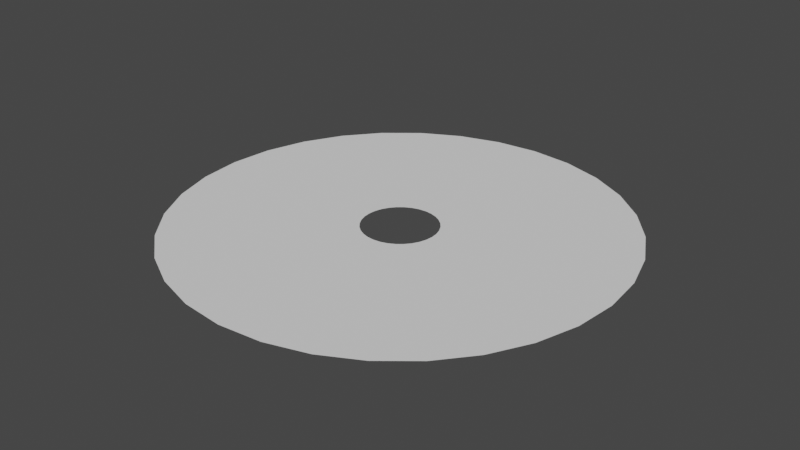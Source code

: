 # Source: FountainWaterMesh.blend  (saved by Blender 2.92.15; exported with 4.5.12 LTS)
import bpy
from mathutils import Matrix  # noqa: F401  (used for matrix-valued properties, if any)

bpy.ops.wm.read_factory_settings(use_empty=True)
scene = bpy.context.scene
scene.name = 'Scene'

# ---- collections
col_collection = bpy.data.collections.new('Collection'); scene.collection.children.link(col_collection)

# ---- world
world_world = bpy.data.worlds.new('World'); scene.world = world_world
world_world.use_nodes = True; world_world.node_tree.nodes.clear()
_N = world_world.node_tree.nodes; _L = world_world.node_tree.links
n0 = _N.new('ShaderNodeOutputWorld'); n0.name = 'World Output'; n0.location = (300, 300)
n1 = _N.new('ShaderNodeBackground'); n1.name = 'Background'; n1.location = (10, 300)
n1.inputs[0].default_value = (0.05088, 0.05088, 0.05088, 1.0)
_L.new(n1.outputs[0], n0.inputs[0])
n0.is_active_output = True
world_world.color = (0.05088, 0.05088, 0.05088)
world_world.use_sun_shadow = False
world_world.sun_shadow_jitter_overblur = 0.0

# ---- meshes
me_circle = bpy.data.meshes.new('Circle')
me_circle.from_pydata([(0.0, -1.0, 1.192e-07), (-0.1951, -0.9808, 1.192e-07), (-0.3827, -0.9239, 1.192e-07), (-0.5556, -0.8315, 1.192e-07), (-0.7071, -0.7071, 1.192e-07), (-0.8315, -0.5556, 1.192e-07), (-0.9239, -0.3827, 5.96e-08), (-0.9808, -0.1951, 5.96e-08), (-1.0, 5.5e-07, 1.895e-08), (-0.9808, 0.1951, 0.0), (-0.9239, 0.3827, -5.96e-08), (-0.8315, 0.5556, -1.192e-07), (-0.7071, 0.7071, -1.192e-07), (-0.5556, 0.8315, -1.192e-07), (-0.3827, 0.9239, -1.192e-07), (-0.1951, 0.9808, -1.192e-07), (3.258e-07, 1.0, -1.192e-07), (0.1951, 0.9808, -1.192e-07), (0.3827, 0.9239, -1.192e-07), (0.5556, 0.8315, -1.192e-07), (0.7071, 0.7071, -1.192e-07), (0.8315, 0.5556, -1.192e-07), (0.9239, 0.3827, -5.96e-08), (0.9808, 0.1951, 0.0), (1.0, -3.401e-07, 1.895e-08), (0.9808, -0.1951, 5.96e-08), (0.9239, -0.3827, 5.96e-08), (0.8315, -0.5556, 1.192e-07), (0.7071, -0.7071, 1.192e-07), (0.5556, -0.8315, 1.192e-07), (0.3827, -0.9239, 1.192e-07), (0.1951, -0.9808, 1.192e-07), (-3.562e-08, -0.7, 1.192e-07), (-0.1366, -0.6865, 1.192e-07), (-0.2679, -0.6467, 1.192e-07), (-0.3889, -0.582, 1.192e-07), (-0.495, -0.495, 1.192e-07), (-0.582, -0.3889, 5.96e-08), (-0.6467, -0.2679, 5.96e-08), (-0.6865, -0.1366, 2.98e-08), (-0.7, 4.872e-07, 1.895e-08), (-0.6865, 0.1366, 0.0), (-0.6467, 0.2679, 0.0), (-0.582, 0.3889, -5.96e-08), (-0.495, 0.495, -5.96e-08), (-0.3889, 0.582, -1.192e-07), (-0.2679, 0.6467, -1.192e-07), (-0.1366, 0.6866, -1.192e-07), (1.925e-07, 0.7, -1.192e-07), (0.1366, 0.6866, -1.192e-07), (0.2679, 0.6467, -1.192e-07), (0.3889, 0.582, -1.192e-07), (0.495, 0.495, -5.96e-08), (0.582, 0.3889, -5.96e-08), (0.6467, 0.2679, 0.0), (0.6865, 0.1366, 0.0), (0.7, -1.359e-07, 1.895e-08), (0.6865, -0.1366, 2.98e-08), (0.6467, -0.2679, 5.96e-08), (0.582, -0.3889, 5.96e-08), (0.495, -0.495, 1.192e-07), (0.3889, -0.582, 1.192e-07), (0.2679, -0.6467, 1.192e-07), (0.1366, -0.6865, 1.192e-07), (-7.167e-08, -0.42, 5.96e-08), (-0.08194, -0.4119, 5.96e-08), (-0.1607, -0.388, 5.96e-08), (-0.2333, -0.3492, 5.96e-08), (-0.297, -0.297, 5.96e-08), (-0.3492, -0.2333, 5.96e-08), (-0.388, -0.1607, 2.98e-08), (-0.4119, -0.08194, 2.98e-08), (-0.42, 4.174e-07, 1.895e-08), (-0.4119, 0.08194, 7.451e-09), (-0.388, 0.1607, 0.0), (-0.3492, 0.2333, -2.98e-08), (-0.297, 0.297, 0.0), (-0.2333, 0.3492, -5.96e-08), (-0.1607, 0.388, -5.96e-08), (-0.08194, 0.4119, -5.96e-08), (6.519e-08, 0.42, -5.96e-08), (0.08194, 0.4119, -5.96e-08), (0.1607, 0.388, -5.96e-08), (0.2333, 0.3492, -5.96e-08), (0.297, 0.297, 0.0), (0.3492, 0.2333, -2.98e-08), (0.388, 0.1607, 0.0), (0.4119, 0.08194, 7.451e-09), (0.42, 4.351e-08, 1.895e-08), (0.4119, -0.08194, 2.98e-08), (0.388, -0.1607, 2.98e-08), (0.3492, -0.2333, 5.96e-08), (0.297, -0.297, 5.96e-08), (0.2333, -0.3492, 5.96e-08), (0.1607, -0.388, 5.96e-08), (0.08194, -0.4119, 5.96e-08), (-8.329e-08, -0.168, 4.47e-08), (-0.03278, -0.1648, 4.47e-08), (-0.06429, -0.1552, 2.98e-08), (-0.09334, -0.1397, 2.98e-08), (-0.1188, -0.1188, 3.725e-08), (-0.1397, -0.09334, 2.98e-08), (-0.1552, -0.06429, 2.98e-08), (-0.1648, -0.03277, 2.235e-08), (-0.168, 3.545e-07, 1.895e-08), (-0.1648, 0.03278, 1.49e-08), (-0.1552, 0.06429, 1.49e-08), (-0.1397, 0.09334, 0.0), (-0.1188, 0.1188, 0.0), (-0.09334, 0.1397, 0.0), (-0.06429, 0.1552, 0.0), (-0.03278, 0.1648, 0.0), (-2.855e-08, 0.168, 0.0), (0.03278, 0.1648, 0.0), (0.06429, 0.1552, 0.0), (0.09334, 0.1397, 0.0), (0.1188, 0.1188, 0.0), (0.1397, 0.09334, 0.0), (0.1552, 0.06429, 1.49e-08), (0.1648, 0.03278, 1.49e-08), (0.168, 2.05e-07, 1.895e-08), (0.1648, -0.03277, 2.235e-08), (0.1552, -0.06429, 2.98e-08), (0.1397, -0.09334, 2.98e-08), (0.1188, -0.1188, 3.725e-08), (0.09334, -0.1397, 2.98e-08), (0.06429, -0.1552, 2.98e-08), (0.03277, -0.1648, 4.47e-08), (0.8337, -0.1658, 4.47e-08), (0.7853, -0.3253, 5.96e-08), (-0.601, 0.601, -8.941e-08), (-0.4722, 0.7067, -1.192e-07), (0.7067, -0.4722, 8.941e-08), (-0.3253, 0.7853, -1.192e-07), (-1.781e-08, -0.85, 1.192e-07), (-0.1658, -0.8337, 1.192e-07), (0.601, -0.601, 1.192e-07), (-0.1658, 0.8337, -1.192e-07), (-0.3253, -0.7853, 1.192e-07), (0.4722, -0.7067, 1.192e-07), (2.592e-07, 0.85, -1.192e-07), (-0.4722, -0.7067, 1.192e-07), (0.3253, -0.7853, 1.192e-07), (0.1658, 0.8337, -1.192e-07), (-0.601, -0.601, 1.192e-07), (0.1658, -0.8337, 1.192e-07), (0.3253, 0.7853, -1.192e-07), (-0.7067, -0.4722, 8.941e-08), (0.4722, 0.7067, -1.192e-07), (-0.7853, -0.3253, 5.96e-08), (0.601, 0.601, -8.941e-08), (-0.8337, -0.1658, 4.47e-08), (0.7067, 0.4722, -8.941e-08), (-0.85, 5.186e-07, 1.895e-08), (0.7853, 0.3253, -2.98e-08), (-0.8337, 0.1658, 0.0), (0.8337, 0.1658, 0.0), (-0.7853, 0.3253, -2.98e-08), (0.85, -2.38e-07, 1.895e-08), (-0.7067, 0.4722, -8.941e-08), (0.396, 0.396, -2.98e-08), (0.4656, 0.3111, -4.47e-08), (-0.5492, -0.1093, 2.98e-08), (-0.56, 4.523e-07, 1.895e-08), (0.5174, 0.2143, 0.0), (-0.5492, 0.1093, 3.725e-09), (0.5492, 0.1093, 3.725e-09), (-0.5174, 0.2143, 0.0), (0.56, -4.619e-08, 1.895e-08), (-0.4656, 0.3111, -4.47e-08), (0.5492, -0.1093, 2.98e-08), (-0.396, 0.396, -2.98e-08), (0.5174, -0.2143, 4.47e-08), (-0.3111, 0.4656, -8.941e-08), (0.4656, -0.3111, 5.96e-08), (-0.2143, 0.5174, -8.941e-08), (-5.364e-08, -0.56, 8.941e-08), (-0.1093, -0.5492, 8.941e-08), (0.396, -0.396, 8.941e-08), (-0.1093, 0.5492, -8.941e-08), (-0.2143, -0.5174, 8.941e-08), (0.3111, -0.4656, 8.941e-08), (1.288e-07, 0.56, -8.941e-08), (-0.3111, -0.4656, 8.941e-08), (0.2143, -0.5174, 8.941e-08), (0.1093, 0.5492, -8.941e-08), (-0.396, -0.396, 8.941e-08), (0.1092, -0.5492, 8.941e-08), (0.2143, 0.5174, -8.941e-08), (-0.4656, -0.3111, 5.96e-08), (0.3111, 0.4656, -8.941e-08), (-0.5174, -0.2143, 4.47e-08), (0.2884, 0.05736, 1.118e-08), (0.294, 1.242e-07, 1.895e-08), (-0.2716, 0.1125, 7.451e-09), (-0.2445, 0.1633, -1.49e-08), (0.2884, -0.05736, 2.608e-08), (-0.2079, 0.2079, 0.0), (0.2716, -0.1125, 2.98e-08), (-0.1633, 0.2445, -2.98e-08), (0.2445, -0.1633, 4.47e-08), (-0.1125, 0.2716, -2.98e-08), (-7.748e-08, -0.294, 5.215e-08), (-0.05736, -0.2884, 5.215e-08), (0.2079, -0.2079, 4.843e-08), (-0.05736, 0.2884, -2.98e-08), (-0.1125, -0.2716, 4.47e-08), (0.1633, -0.2445, 4.47e-08), (1.832e-08, 0.294, -2.98e-08), (-0.1633, -0.2445, 4.47e-08), (0.1125, -0.2716, 4.47e-08), (0.05736, 0.2884, -2.98e-08), (-0.2079, -0.2079, 4.843e-08), (0.05736, -0.2884, 5.215e-08), (0.1125, 0.2716, -2.98e-08), (-0.2445, -0.1633, 4.47e-08), (0.1633, 0.2445, -2.98e-08), (-0.2716, -0.1125, 2.98e-08), (0.2079, 0.2079, 0.0), (-0.2884, -0.05736, 2.608e-08), (0.2445, 0.1633, -1.49e-08), (-0.294, 3.859e-07, 1.895e-08), (0.2716, 0.1125, 7.451e-09), (-0.2884, 0.05736, 1.118e-08)], [], [(129, 128, 57, 58), (131, 130, 44, 45), (132, 129, 58, 59), (133, 131, 45, 46), (135, 134, 32, 33), (136, 132, 59, 60), (137, 133, 46, 47), (138, 135, 33, 34), (139, 136, 60, 61), (140, 137, 47, 48), (141, 138, 34, 35), (142, 139, 61, 62), (143, 140, 48, 49), (144, 141, 35, 36), (145, 142, 62, 63), (146, 143, 49, 50), (147, 144, 36, 37), (134, 145, 63, 32), (148, 146, 50, 51), (149, 147, 37, 38), (150, 148, 51, 52), (151, 149, 38, 39), (152, 150, 52, 53), (153, 151, 39, 40), (154, 152, 53, 54), (155, 153, 40, 41), (156, 154, 54, 55), (157, 155, 41, 42), (158, 156, 55, 56), (159, 157, 42, 43), (128, 158, 56, 57), (130, 159, 43, 44), (161, 160, 84, 85), (163, 162, 71, 72), (164, 161, 85, 86), (165, 163, 72, 73), (166, 164, 86, 87), (167, 165, 73, 74), (168, 166, 87, 88), (169, 167, 74, 75), (170, 168, 88, 89), (171, 169, 75, 76), (172, 170, 89, 90), (173, 171, 76, 77), (174, 172, 90, 91), (175, 173, 77, 78), (177, 176, 64, 65), (178, 174, 91, 92), (179, 175, 78, 79), (180, 177, 65, 66), (181, 178, 92, 93), (182, 179, 79, 80), (183, 180, 66, 67), (184, 181, 93, 94), (185, 182, 80, 81), (186, 183, 67, 68), (187, 184, 94, 95), (188, 185, 81, 82), (189, 186, 68, 69), (176, 187, 95, 64), (190, 188, 82, 83), (191, 189, 69, 70), (160, 190, 83, 84), (162, 191, 70, 71), (193, 192, 119, 120), (195, 194, 106, 107), (196, 193, 120, 121), (197, 195, 107, 108), (198, 196, 121, 122), (199, 197, 108, 109), (200, 198, 122, 123), (201, 199, 109, 110), (203, 202, 96, 97), (204, 200, 123, 124), (205, 201, 110, 111), (206, 203, 97, 98), (207, 204, 124, 125), (208, 205, 111, 112), (209, 206, 98, 99), (210, 207, 125, 126), (211, 208, 112, 113), (212, 209, 99, 100), (213, 210, 126, 127), (214, 211, 113, 114), (215, 212, 100, 101), (202, 213, 127, 96), (216, 214, 114, 115), (217, 215, 101, 102), (218, 216, 115, 116), (219, 217, 102, 103), (220, 218, 116, 117), (221, 219, 103, 104), (222, 220, 117, 118), (223, 221, 104, 105), (192, 222, 118, 119), (194, 223, 105, 106), (12, 11, 159, 130), (25, 24, 158, 128), (11, 10, 157, 159), (24, 23, 156, 158), (10, 9, 155, 157), (23, 22, 154, 156), (9, 8, 153, 155), (22, 21, 152, 154), (8, 7, 151, 153), (21, 20, 150, 152), (7, 6, 149, 151), (20, 19, 148, 150), (6, 5, 147, 149), (19, 18, 146, 148), (0, 31, 145, 134), (5, 4, 144, 147), (18, 17, 143, 146), (31, 30, 142, 145), (4, 3, 141, 144), (17, 16, 140, 143), (30, 29, 139, 142), (3, 2, 138, 141), (16, 15, 137, 140), (29, 28, 136, 139), (2, 1, 135, 138), (15, 14, 133, 137), (28, 27, 132, 136), (1, 0, 134, 135), (14, 13, 131, 133), (27, 26, 129, 132), (13, 12, 130, 131), (26, 25, 128, 129), (39, 38, 191, 162), (52, 51, 190, 160), (38, 37, 189, 191), (51, 50, 188, 190), (32, 63, 187, 176), (37, 36, 186, 189), (50, 49, 185, 188), (63, 62, 184, 187), (36, 35, 183, 186), (49, 48, 182, 185), (62, 61, 181, 184), (35, 34, 180, 183), (48, 47, 179, 182), (61, 60, 178, 181), (34, 33, 177, 180), (47, 46, 175, 179), (60, 59, 174, 178), (33, 32, 176, 177), (46, 45, 173, 175), (59, 58, 172, 174), (45, 44, 171, 173), (58, 57, 170, 172), (44, 43, 169, 171), (57, 56, 168, 170), (43, 42, 167, 169), (56, 55, 166, 168), (42, 41, 165, 167), (55, 54, 164, 166), (41, 40, 163, 165), (54, 53, 161, 164), (40, 39, 162, 163), (53, 52, 160, 161), (74, 73, 223, 194), (87, 86, 222, 192), (73, 72, 221, 223), (86, 85, 220, 222), (72, 71, 219, 221), (85, 84, 218, 220), (71, 70, 217, 219), (84, 83, 216, 218), (70, 69, 215, 217), (83, 82, 214, 216), (64, 95, 213, 202), (69, 68, 212, 215), (82, 81, 211, 214), (95, 94, 210, 213), (68, 67, 209, 212), (81, 80, 208, 211), (94, 93, 207, 210), (67, 66, 206, 209), (80, 79, 205, 208), (93, 92, 204, 207), (66, 65, 203, 206), (79, 78, 201, 205), (92, 91, 200, 204), (65, 64, 202, 203), (78, 77, 199, 201), (91, 90, 198, 200), (77, 76, 197, 199), (90, 89, 196, 198), (76, 75, 195, 197), (89, 88, 193, 196), (75, 74, 194, 195), (88, 87, 192, 193)])
_uv = me_circle.uv_layers.new(name='UVMap')
_uv.uv.foreach_set('vector', [0.1805, 0.5625, 0.1805, 0.5937, 0.3607, 0.5937, 0.3607, 0.5625, 0.1805, 0.9687, 0.1805, 1.0, 0.3607, 1.0, 0.3607, 0.9687, 0.1805, 0.5312, 0.1805, 0.5625, 0.3607, 0.5625, 0.3607, 0.5312, 0.1805, 0.9375, 0.1805, 0.9687, 0.3607, 0.9687, 0.3607, 0.9375, 0.1805, 0.3438, 0.1805, 0.375, 0.3607, 0.375, 0.3607, 0.3438, 0.1805, 0.5, 0.1805, 0.5312, 0.3607, 0.5312, 0.3607, 0.5, 0.1805, 0.9062, 0.1805, 0.9375, 0.3607, 0.9375, 0.3607, 0.9062, 0.1805, 0.3125, 0.1805, 0.3438, 0.3607, 0.3438, 0.3607, 0.3125, 0.1805, 0.4688, 0.1805, 0.5, 0.3607, 0.5, 0.3607, 0.4688, 0.1805, 0.875, 0.1805, 0.9062, 0.3607, 0.9062, 0.3607, 0.875, 0.1805, 0.2813, 0.1805, 0.3125, 0.3607, 0.3125, 0.3607, 0.2813, 0.1805, 0.4375, 0.1805, 0.4688, 0.3607, 0.4688, 0.3607, 0.4375, 0.1805, 0.8437, 0.1805, 0.875, 0.3607, 0.875, 0.3607, 0.8437, 0.1805, 0.25, 0.1805, 0.2813, 0.3607, 0.2813, 0.3607, 0.25, 0.1805, 0.4063, 0.1805, 0.4375, 0.3607, 0.4375, 0.3607, 0.4063, 0.1805, 0.8125, 0.1805, 0.8437, 0.3607, 0.8437, 0.3607, 0.8125, 0.1805, 0.2188, 0.1805, 0.25, 0.3607, 0.25, 0.3607, 0.2188, 0.1805, 0.375, 0.1805, 0.4063, 0.3607, 0.4063, 0.3607, 0.375, 0.1805, 0.7812, 0.1805, 0.8125, 0.3607, 0.8125, 0.3607, 0.7812, 0.1805, 0.1875, 0.1805, 0.2188, 0.3607, 0.2188, 0.3607, 0.1875, 0.1805, 0.75, 0.1805, 0.7812, 0.3607, 0.7812, 0.3607, 0.75, 0.1805, 0.1563, 0.1805, 0.1875, 0.3607, 0.1875, 0.3607, 0.1563, 0.1805, 0.7187, 0.1805, 0.75, 0.3607, 0.75, 0.3607, 0.7187, 0.1805, 0.125, 0.1805, 0.1563, 0.3607, 0.1563, 0.3607, 0.125, 0.1805, 0.6875, 0.1805, 0.7187, 0.3607, 0.7187, 0.3607, 0.6875, 0.1805, 0.09378, 0.1805, 0.125, 0.3607, 0.125, 0.3607, 0.09378, 0.1805, 0.6562, 0.1805, 0.6875, 0.3607, 0.6875, 0.3607, 0.6562, 0.1805, 0.06254, 0.1805, 0.09378, 0.3607, 0.09378, 0.3607, 0.06254, 0.1805, 0.625, 0.1805, 0.6562, 0.3607, 0.6562, 0.3607, 0.625, 0.1805, 0.03129, 0.1805, 0.06254, 0.3607, 0.06254, 0.3607, 0.03129, 0.1805, 0.5937, 0.1805, 0.625, 0.3607, 0.625, 0.3607, 0.5937, 0.1805, 4.16e-05, 0.1805, 0.03129, 0.3607, 0.03129, 0.3607, 4.16e-05, 0.529, 0.7187, 0.529, 0.75, 0.6972, 0.75, 0.6972, 0.7187, 0.529, 0.125, 0.529, 0.1563, 0.6972, 0.1563, 0.6972, 0.125, 0.529, 0.6875, 0.529, 0.7187, 0.6972, 0.7187, 0.6972, 0.6875, 0.529, 0.09378, 0.529, 0.125, 0.6972, 0.125, 0.6972, 0.09378, 0.529, 0.6562, 0.529, 0.6875, 0.6972, 0.6875, 0.6972, 0.6562, 0.529, 0.06254, 0.529, 0.09378, 0.6972, 0.09378, 0.6972, 0.06254, 0.529, 0.625, 0.529, 0.6562, 0.6972, 0.6562, 0.6972, 0.625, 0.529, 0.03129, 0.529, 0.06254, 0.6972, 0.06254, 0.6972, 0.03129, 0.529, 0.5937, 0.529, 0.625, 0.6972, 0.625, 0.6972, 0.5937, 0.529, 4.16e-05, 0.529, 0.03129, 0.6972, 0.03129, 0.6972, 4.16e-05, 0.529, 0.5625, 0.529, 0.5937, 0.6972, 0.5937, 0.6972, 0.5625, 0.529, 0.9687, 0.529, 1.0, 0.6972, 1.0, 0.6972, 0.9687, 0.529, 0.5312, 0.529, 0.5625, 0.6972, 0.5625, 0.6972, 0.5312, 0.529, 0.9375, 0.529, 0.9687, 0.6972, 0.9687, 0.6972, 0.9375, 0.529, 0.3438, 0.529, 0.375, 0.6972, 0.375, 0.6972, 0.3438, 0.529, 0.5, 0.529, 0.5312, 0.6972, 0.5312, 0.6972, 0.5, 0.529, 0.9062, 0.529, 0.9375, 0.6972, 0.9375, 0.6972, 0.9062, 0.529, 0.3125, 0.529, 0.3438, 0.6972, 0.3438, 0.6972, 0.3125, 0.529, 0.4688, 0.529, 0.5, 0.6972, 0.5, 0.6972, 0.4688, 0.529, 0.875, 0.529, 0.9062, 0.6972, 0.9062, 0.6972, 0.875, 0.529, 0.2813, 0.529, 0.3125, 0.6972, 0.3125, 0.6972, 0.2813, 0.529, 0.4375, 0.529, 0.4688, 0.6972, 0.4688, 0.6972, 0.4375, 0.529, 0.8437, 0.529, 0.875, 0.6972, 0.875, 0.6972, 0.8437, 0.529, 0.25, 0.529, 0.2813, 0.6972, 0.2813, 0.6972, 0.25, 0.529, 0.4063, 0.529, 0.4375, 0.6972, 0.4375, 0.6972, 0.4063, 0.529, 0.8125, 0.529, 0.8437, 0.6972, 0.8437, 0.6972, 0.8125, 0.529, 0.2188, 0.529, 0.25, 0.6972, 0.25, 0.6972, 0.2188, 0.529, 0.375, 0.529, 0.4063, 0.6972, 0.4063, 0.6972, 0.375, 0.529, 0.7812, 0.529, 0.8125, 0.6972, 0.8125, 0.6972, 0.7812, 0.529, 0.1875, 0.529, 0.2188, 0.6972, 0.2188, 0.6972, 0.1875, 0.529, 0.75, 0.529, 0.7812, 0.6972, 0.7812, 0.6972, 0.75, 0.529, 0.1563, 0.529, 0.1875, 0.6972, 0.1875, 0.6972, 0.1563, 0.8486, 0.625, 0.8486, 0.6562, 1.0, 0.6562, 1.0, 0.625, 0.8486, 0.03129, 0.8486, 0.06254, 1.0, 0.06254, 1.0, 0.03129, 0.8486, 0.5937, 0.8486, 0.625, 1.0, 0.625, 1.0, 0.5937, 0.8486, 4.16e-05, 0.8486, 0.03129, 1.0, 0.03129, 1.0, 4.16e-05, 0.8486, 0.5625, 0.8486, 0.5937, 1.0, 0.5937, 1.0, 0.5625, 0.8486, 0.9687, 0.8486, 1.0, 1.0, 1.0, 1.0, 0.9687, 0.8486, 0.5312, 0.8486, 0.5625, 1.0, 0.5625, 1.0, 0.5312, 0.8486, 0.9375, 0.8486, 0.9687, 1.0, 0.9687, 1.0, 0.9375, 0.8486, 0.3438, 0.8486, 0.375, 1.0, 0.375, 1.0, 0.3438, 0.8486, 0.5, 0.8486, 0.5312, 1.0, 0.5312, 1.0, 0.5, 0.8486, 0.9062, 0.8486, 0.9375, 1.0, 0.9375, 1.0, 0.9062, 0.8486, 0.3125, 0.8486, 0.3438, 1.0, 0.3438, 1.0, 0.3125, 0.8486, 0.4688, 0.8486, 0.5, 1.0, 0.5, 1.0, 0.4688, 0.8486, 0.875, 0.8486, 0.9062, 1.0, 0.9062, 1.0, 0.875, 0.8486, 0.2813, 0.8486, 0.3125, 1.0, 0.3125, 1.0, 0.2813, 0.8486, 0.4375, 0.8486, 0.4688, 1.0, 0.4688, 1.0, 0.4375, 0.8486, 0.8437, 0.8486, 0.875, 1.0, 0.875, 1.0, 0.8437, 0.8486, 0.25, 0.8486, 0.2813, 1.0, 0.2813, 1.0, 0.25, 0.8486, 0.4063, 0.8486, 0.4375, 1.0, 0.4375, 1.0, 0.4063, 0.8486, 0.8125, 0.8486, 0.8437, 1.0, 0.8437, 1.0, 0.8125, 0.8486, 0.2188, 0.8486, 0.25, 1.0, 0.25, 1.0, 0.2188, 0.8486, 0.375, 0.8486, 0.4063, 1.0, 0.4063, 1.0, 0.375, 0.8486, 0.7812, 0.8486, 0.8125, 1.0, 0.8125, 1.0, 0.7812, 0.8486, 0.1875, 0.8486, 0.2188, 1.0, 0.2188, 1.0, 0.1875, 0.8486, 0.75, 0.8486, 0.7812, 1.0, 0.7812, 1.0, 0.75, 0.8486, 0.1563, 0.8486, 0.1875, 1.0, 0.1875, 1.0, 0.1563, 0.8486, 0.7187, 0.8486, 0.75, 1.0, 0.75, 1.0, 0.7187, 0.8486, 0.125, 0.8486, 0.1563, 1.0, 0.1563, 1.0, 0.125, 0.8486, 0.6875, 0.8486, 0.7187, 1.0, 0.7187, 1.0, 0.6875, 0.8486, 0.09378, 0.8486, 0.125, 1.0, 0.125, 1.0, 0.09378, 0.8486, 0.6562, 0.8486, 0.6875, 1.0, 0.6875, 1.0, 0.6562, 0.8486, 0.06254, 0.8486, 0.09378, 1.0, 0.09378, 1.0, 0.06254, 0.00024, 4.16e-05, 0.00024, 0.03129, 0.1805, 0.03129, 0.1805, 4.16e-05, 0.00024, 0.5937, 0.00024, 0.625, 0.1805, 0.625, 0.1805, 0.5937, 0.00024, 0.03129, 0.00024, 0.06254, 0.1805, 0.06254, 0.1805, 0.03129, 0.00024, 0.625, 0.00024, 0.6562, 0.1805, 0.6562, 0.1805, 0.625, 0.00024, 0.06254, 0.00024, 0.09378, 0.1805, 0.09378, 0.1805, 0.06254, 0.00024, 0.6562, 0.00024, 0.6875, 0.1805, 0.6875, 0.1805, 0.6562, 0.00024, 0.09378, 0.00024, 0.125, 0.1805, 0.125, 0.1805, 0.09378, 0.00024, 0.6875, 0.00024, 0.7187, 0.1805, 0.7187, 0.1805, 0.6875, 0.00024, 0.125, 0.00024, 0.1563, 0.1805, 0.1563, 0.1805, 0.125, 0.00024, 0.7187, 0.00024, 0.75, 0.1805, 0.75, 0.1805, 0.7187, 0.00024, 0.1563, 0.00024, 0.1875, 0.1805, 0.1875, 0.1805, 0.1563, 0.00024, 0.75, 0.00024, 0.7812, 0.1805, 0.7812, 0.1805, 0.75, 0.00024, 0.1875, 0.00024, 0.2188, 0.1805, 0.2188, 0.1805, 0.1875, 0.00024, 0.7812, 0.00024, 0.8125, 0.1805, 0.8125, 0.1805, 0.7812, 0.00024, 0.375, 0.00024, 0.4063, 0.1805, 0.4063, 0.1805, 0.375, 0.00024, 0.2188, 0.00024, 0.25, 0.1805, 0.25, 0.1805, 0.2188, 0.00024, 0.8125, 0.00024, 0.8437, 0.1805, 0.8437, 0.1805, 0.8125, 0.00024, 0.4063, 0.00024, 0.4375, 0.1805, 0.4375, 0.1805, 0.4063, 0.00024, 0.25, 0.00024, 0.2813, 0.1805, 0.2813, 0.1805, 0.25, 0.00024, 0.8437, 0.00024, 0.875, 0.1805, 0.875, 0.1805, 0.8437, 0.00024, 0.4375, 0.00024, 0.4688, 0.1805, 0.4688, 0.1805, 0.4375, 0.00024, 0.2813, 0.00024, 0.3125, 0.1805, 0.3125, 0.1805, 0.2813, 0.00024, 0.875, 0.00024, 0.9062, 0.1805, 0.9062, 0.1805, 0.875, 0.00024, 0.4688, 0.00024, 0.5, 0.1805, 0.5, 0.1805, 0.4688, 0.00024, 0.3125, 0.00024, 0.3438, 0.1805, 0.3438, 0.1805, 0.3125, 0.00024, 0.9062, 0.00024, 0.9375, 0.1805, 0.9375, 0.1805, 0.9062, 0.00024, 0.5, 0.00024, 0.5312, 0.1805, 0.5312, 0.1805, 0.5, 0.00024, 0.3438, 0.00024, 0.375, 0.1805, 0.375, 0.1805, 0.3438, 0.00024, 0.9375, 0.00024, 0.9687, 0.1805, 0.9687, 0.1805, 0.9375, 0.00024, 0.5312, 0.00024, 0.5625, 0.1805, 0.5625, 0.1805, 0.5312, 0.00024, 0.9687, 0.00024, 1.0, 0.1805, 1.0, 0.1805, 0.9687, 0.00024, 0.5625, 0.00024, 0.5937, 0.1805, 0.5937, 0.1805, 0.5625, 0.3607, 0.1563, 0.3607, 0.1875, 0.529, 0.1875, 0.529, 0.1563, 0.3607, 0.75, 0.3607, 0.7812, 0.529, 0.7812, 0.529, 0.75, 0.3607, 0.1875, 0.3607, 0.2188, 0.529, 0.2188, 0.529, 0.1875, 0.3607, 0.7812, 0.3607, 0.8125, 0.529, 0.8125, 0.529, 0.7812, 0.3607, 0.375, 0.3607, 0.4063, 0.529, 0.4063, 0.529, 0.375, 0.3607, 0.2188, 0.3607, 0.25, 0.529, 0.25, 0.529, 0.2188, 0.3607, 0.8125, 0.3607, 0.8437, 0.529, 0.8437, 0.529, 0.8125, 0.3607, 0.4063, 0.3607, 0.4375, 0.529, 0.4375, 0.529, 0.4063, 0.3607, 0.25, 0.3607, 0.2813, 0.529, 0.2813, 0.529, 0.25, 0.3607, 0.8437, 0.3607, 0.875, 0.529, 0.875, 0.529, 0.8437, 0.3607, 0.4375, 0.3607, 0.4688, 0.529, 0.4688, 0.529, 0.4375, 0.3607, 0.2813, 0.3607, 0.3125, 0.529, 0.3125, 0.529, 0.2813, 0.3607, 0.875, 0.3607, 0.9062, 0.529, 0.9062, 0.529, 0.875, 0.3607, 0.4688, 0.3607, 0.5, 0.529, 0.5, 0.529, 0.4688, 0.3607, 0.3125, 0.3607, 0.3438, 0.529, 0.3438, 0.529, 0.3125, 0.3607, 0.9062, 0.3607, 0.9375, 0.529, 0.9375, 0.529, 0.9062, 0.3607, 0.5, 0.3607, 0.5312, 0.529, 0.5312, 0.529, 0.5, 0.3607, 0.3438, 0.3607, 0.375, 0.529, 0.375, 0.529, 0.3438, 0.3607, 0.9375, 0.3607, 0.9687, 0.529, 0.9687, 0.529, 0.9375, 0.3607, 0.5312, 0.3607, 0.5625, 0.529, 0.5625, 0.529, 0.5312, 0.3607, 0.9687, 0.3607, 1.0, 0.529, 1.0, 0.529, 0.9687, 0.3607, 0.5625, 0.3607, 0.5937, 0.529, 0.5937, 0.529, 0.5625, 0.3607, 4.16e-05, 0.3607, 0.03129, 0.529, 0.03129, 0.529, 4.16e-05, 0.3607, 0.5937, 0.3607, 0.625, 0.529, 0.625, 0.529, 0.5937, 0.3607, 0.03129, 0.3607, 0.06254, 0.529, 0.06254, 0.529, 0.03129, 0.3607, 0.625, 0.3607, 0.6562, 0.529, 0.6562, 0.529, 0.625, 0.3607, 0.06254, 0.3607, 0.09378, 0.529, 0.09378, 0.529, 0.06254, 0.3607, 0.6562, 0.3607, 0.6875, 0.529, 0.6875, 0.529, 0.6562, 0.3607, 0.09378, 0.3607, 0.125, 0.529, 0.125, 0.529, 0.09378, 0.3607, 0.6875, 0.3607, 0.7187, 0.529, 0.7187, 0.529, 0.6875, 0.3607, 0.125, 0.3607, 0.1563, 0.529, 0.1563, 0.529, 0.125, 0.3607, 0.7187, 0.3607, 0.75, 0.529, 0.75, 0.529, 0.7187, 0.6972, 0.06254, 0.6972, 0.09378, 0.8486, 0.09378, 0.8486, 0.06254, 0.6972, 0.6562, 0.6972, 0.6875, 0.8486, 0.6875, 0.8486, 0.6562, 0.6972, 0.09378, 0.6972, 0.125, 0.8486, 0.125, 0.8486, 0.09378, 0.6972, 0.6875, 0.6972, 0.7187, 0.8486, 0.7187, 0.8486, 0.6875, 0.6972, 0.125, 0.6972, 0.1563, 0.8486, 0.1563, 0.8486, 0.125, 0.6972, 0.7187, 0.6972, 0.75, 0.8486, 0.75, 0.8486, 0.7187, 0.6972, 0.1563, 0.6972, 0.1875, 0.8486, 0.1875, 0.8486, 0.1563, 0.6972, 0.75, 0.6972, 0.7812, 0.8486, 0.7812, 0.8486, 0.75, 0.6972, 0.1875, 0.6972, 0.2188, 0.8486, 0.2188, 0.8486, 0.1875, 0.6972, 0.7812, 0.6972, 0.8125, 0.8486, 0.8125, 0.8486, 0.7812, 0.6972, 0.375, 0.6972, 0.4063, 0.8486, 0.4063, 0.8486, 0.375, 0.6972, 0.2188, 0.6972, 0.25, 0.8486, 0.25, 0.8486, 0.2188, 0.6972, 0.8125, 0.6972, 0.8437, 0.8486, 0.8437, 0.8486, 0.8125, 0.6972, 0.4063, 0.6972, 0.4375, 0.8486, 0.4375, 0.8486, 0.4063, 0.6972, 0.25, 0.6972, 0.2813, 0.8486, 0.2813, 0.8486, 0.25, 0.6972, 0.8437, 0.6972, 0.875, 0.8486, 0.875, 0.8486, 0.8437, 0.6972, 0.4375, 0.6972, 0.4688, 0.8486, 0.4688, 0.8486, 0.4375, 0.6972, 0.2813, 0.6972, 0.3125, 0.8486, 0.3125, 0.8486, 0.2813, 0.6972, 0.875, 0.6972, 0.9062, 0.8486, 0.9062, 0.8486, 0.875, 0.6972, 0.4688, 0.6972, 0.5, 0.8486, 0.5, 0.8486, 0.4688, 0.6972, 0.3125, 0.6972, 0.3438, 0.8486, 0.3438, 0.8486, 0.3125, 0.6972, 0.9062, 0.6972, 0.9375, 0.8486, 0.9375, 0.8486, 0.9062, 0.6972, 0.5, 0.6972, 0.5312, 0.8486, 0.5312, 0.8486, 0.5, 0.6972, 0.3438, 0.6972, 0.375, 0.8486, 0.375, 0.8486, 0.3438, 0.6972, 0.9375, 0.6972, 0.9687, 0.8486, 0.9687, 0.8486, 0.9375, 0.6972, 0.5312, 0.6972, 0.5625, 0.8486, 0.5625, 0.8486, 0.5312, 0.6972, 0.9687, 0.6972, 1.0, 0.8486, 1.0, 0.8486, 0.9687, 0.6972, 0.5625, 0.6972, 0.5937, 0.8486, 0.5937, 0.8486, 0.5625, 0.6972, 4.16e-05, 0.6972, 0.03129, 0.8486, 0.03129, 0.8486, 4.16e-05, 0.6972, 0.5937, 0.6972, 0.625, 0.8486, 0.625, 0.8486, 0.5937, 0.6972, 0.03129, 0.6972, 0.06254, 0.8486, 0.06254, 0.8486, 0.03129, 0.6972, 0.625, 0.6972, 0.6562, 0.8486, 0.6562, 0.8486, 0.625])
me_circle.use_remesh_fix_poles = True
me_circle.use_remesh_preserve_attributes = False
me_circle.use_mirror_vertex_groups = False
me_circle.update()

# ---- objects
ob_circle = bpy.data.objects.new('Circle', me_circle)

# ---- transforms, parenting, visibility, modifiers, constraints
ob_circle.location = (0.0, 0.0, 0.0)
ob_circle.lineart.crease_threshold = 0.0

# ---- collection membership
col_collection.objects.link(ob_circle)

# ---- scene / render settings (as saved in the file)
scene.frame_start = 1; scene.frame_end = 250; scene.frame_set(0)
scene.render.engine = 'BLENDER_EEVEE_NEXT'
scene.cycles.use_denoising = False
scene.cycles.samples = 128
scene.cycles.sampling_pattern = 'TABULATED_SOBOL'
scene.cycles.use_adaptive_sampling = False
scene.cycles.use_light_tree = False
scene.view_settings.view_transform = 'Filmic'
bpy.context.view_layer.update()

# ---- added for rendering (the .blend has no active camera and no usable light): camera, sun
cam_auto = bpy.data.cameras.new('AutoCamera')
cam_auto.lens = 50.0
cam_auto.sensor_width = 36.0
cam_auto.clip_end = 1000.0
ob_auto_camera = bpy.data.objects.new('AutoCamera', cam_auto)
scene.collection.objects.link(ob_auto_camera)
ob_auto_camera.location = (2.61693, -3.14032, 2.09354)
ob_auto_camera.rotation_euler = (1.09748, -7.21219e-08, 0.694738)
scene.camera = ob_auto_camera
light_auto_sun = bpy.data.lights.new('AutoSun', 'SUN')
light_auto_sun.energy = 3.0
light_auto_sun.angle = 0.0523599
ob_auto_sun = bpy.data.objects.new('AutoSun', light_auto_sun)
scene.collection.objects.link(ob_auto_sun)
ob_auto_sun.rotation_euler = (0.872665, 0.174533, 0.523599)
bpy.context.view_layer.update()

